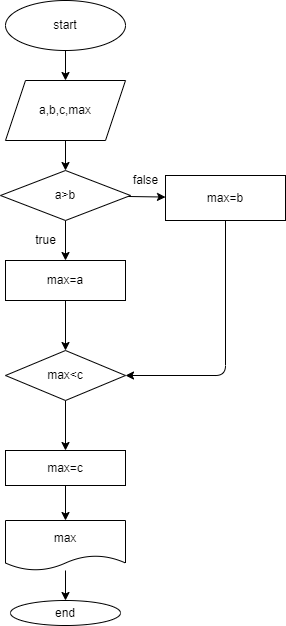

The diagram above was exported from draw.io. Its source (the exported page's mxGraphModel, read from the mxfile embedded in the PNG):
<mxGraphModel dx="779" dy="312" grid="1" gridSize="10" guides="1" tooltips="1" connect="1" arrows="1" fold="1" page="1" pageScale="1" pageWidth="850" pageHeight="1100" math="0" shadow="0">
  <root>
    <mxCell id="0" />
    <mxCell id="1" parent="0" />
    <mxCell id="4" value="" style="edgeStyle=none;html=1;" edge="1" parent="1" source="2" target="3">
      <mxGeometry relative="1" as="geometry" />
    </mxCell>
    <mxCell id="2" value="start" style="ellipse;whiteSpace=wrap;html=1;" vertex="1" parent="1">
      <mxGeometry x="280" y="20" width="120" height="50" as="geometry" />
    </mxCell>
    <mxCell id="6" value="" style="edgeStyle=none;html=1;" edge="1" parent="1" source="3" target="5">
      <mxGeometry relative="1" as="geometry" />
    </mxCell>
    <mxCell id="3" value="a,b,c,max" style="shape=parallelogram;perimeter=parallelogramPerimeter;whiteSpace=wrap;html=1;fixedSize=1;" vertex="1" parent="1">
      <mxGeometry x="280" y="100" width="120" height="60" as="geometry" />
    </mxCell>
    <mxCell id="8" value="" style="edgeStyle=none;html=1;" edge="1" parent="1" source="5" target="7">
      <mxGeometry relative="1" as="geometry" />
    </mxCell>
    <mxCell id="10" value="" style="edgeStyle=none;html=1;" edge="1" parent="1" source="5" target="9">
      <mxGeometry relative="1" as="geometry" />
    </mxCell>
    <mxCell id="5" value="a&amp;gt;b" style="rhombus;whiteSpace=wrap;html=1;" vertex="1" parent="1">
      <mxGeometry x="275" y="190" width="130" height="50" as="geometry" />
    </mxCell>
    <mxCell id="14" value="" style="edgeStyle=none;html=1;" edge="1" parent="1" source="7" target="13">
      <mxGeometry relative="1" as="geometry" />
    </mxCell>
    <mxCell id="7" value="max=a" style="whiteSpace=wrap;html=1;" vertex="1" parent="1">
      <mxGeometry x="280" y="280" width="120" height="40" as="geometry" />
    </mxCell>
    <mxCell id="15" style="edgeStyle=none;html=1;exitX=0.5;exitY=1;exitDx=0;exitDy=0;entryX=1;entryY=0.5;entryDx=0;entryDy=0;" edge="1" parent="1" source="9" target="13">
      <mxGeometry relative="1" as="geometry">
        <Array as="points">
          <mxPoint x="500" y="395" />
        </Array>
      </mxGeometry>
    </mxCell>
    <mxCell id="9" value="max=b" style="whiteSpace=wrap;html=1;" vertex="1" parent="1">
      <mxGeometry x="440" y="195" width="120" height="45" as="geometry" />
    </mxCell>
    <mxCell id="11" value="true" style="text;html=1;align=center;verticalAlign=middle;resizable=0;points=[];autosize=1;strokeColor=none;fillColor=none;" vertex="1" parent="1">
      <mxGeometry x="300" y="250" width="40" height="20" as="geometry" />
    </mxCell>
    <mxCell id="12" value="false" style="text;html=1;align=center;verticalAlign=middle;resizable=0;points=[];autosize=1;strokeColor=none;fillColor=none;" vertex="1" parent="1">
      <mxGeometry x="400" y="190" width="40" height="20" as="geometry" />
    </mxCell>
    <mxCell id="17" value="" style="edgeStyle=none;html=1;" edge="1" parent="1" source="13" target="16">
      <mxGeometry relative="1" as="geometry" />
    </mxCell>
    <mxCell id="13" value="max&amp;lt;c" style="rhombus;whiteSpace=wrap;html=1;" vertex="1" parent="1">
      <mxGeometry x="280" y="370" width="120" height="50" as="geometry" />
    </mxCell>
    <mxCell id="19" value="" style="edgeStyle=none;html=1;" edge="1" parent="1" source="16" target="18">
      <mxGeometry relative="1" as="geometry" />
    </mxCell>
    <mxCell id="16" value="max=c" style="whiteSpace=wrap;html=1;" vertex="1" parent="1">
      <mxGeometry x="280" y="470" width="120" height="35" as="geometry" />
    </mxCell>
    <mxCell id="21" value="" style="edgeStyle=none;html=1;" edge="1" parent="1" source="18" target="20">
      <mxGeometry relative="1" as="geometry" />
    </mxCell>
    <mxCell id="18" value="max" style="shape=document;whiteSpace=wrap;html=1;boundedLbl=1;" vertex="1" parent="1">
      <mxGeometry x="280" y="540" width="120" height="50" as="geometry" />
    </mxCell>
    <mxCell id="20" value="end" style="ellipse;whiteSpace=wrap;html=1;" vertex="1" parent="1">
      <mxGeometry x="285" y="620" width="110" height="25" as="geometry" />
    </mxCell>
  </root>
</mxGraphModel>